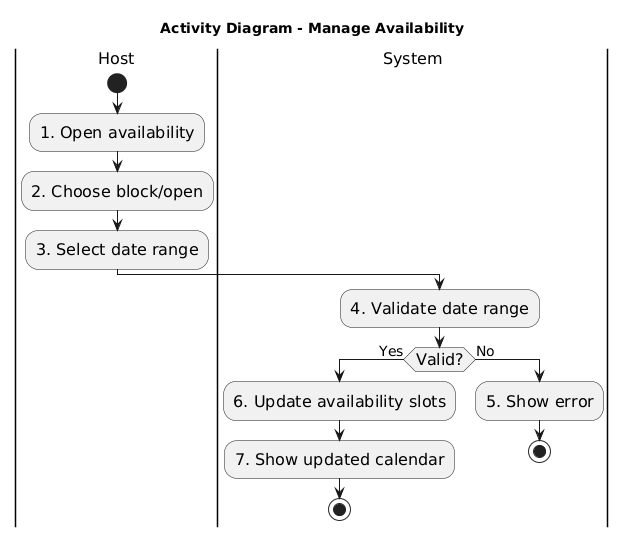

The diagram above was rendered by PlantUML. Its source (embedded in the PNG):
@startuml
title Activity Diagram - Manage Availability

' =========================================================
' TEXT DESCRIPTION (Steps map to actions)
' Step 1  Host opens availability for a listing.
' Step 2  Host selects action (block dates or open dates).
' Step 3  Host selects date range.
' Step 4  System validates range.
' Step 5  If invalid, system shows error (end).
' Step 6  If valid, system updates availability slots.
' Step 7  System shows updated calendar (end).
' =========================================================

skinparam shadowing false
skinparam linetype ortho
skinparam DefaultFontSize 16
skinparam ArrowFontSize 14
skinparam nodesep 30
skinparam ranksep 30

|Host|
start
:1. Open availability;
:2. Choose block/open;
:3. Select date range;

|System|
:4. Validate date range;

if (Valid?) then (Yes)
  :6. Update availability slots;
  :7. Show updated calendar;
  stop
else (No)
  :5. Show error;
  stop
endif
@enduml